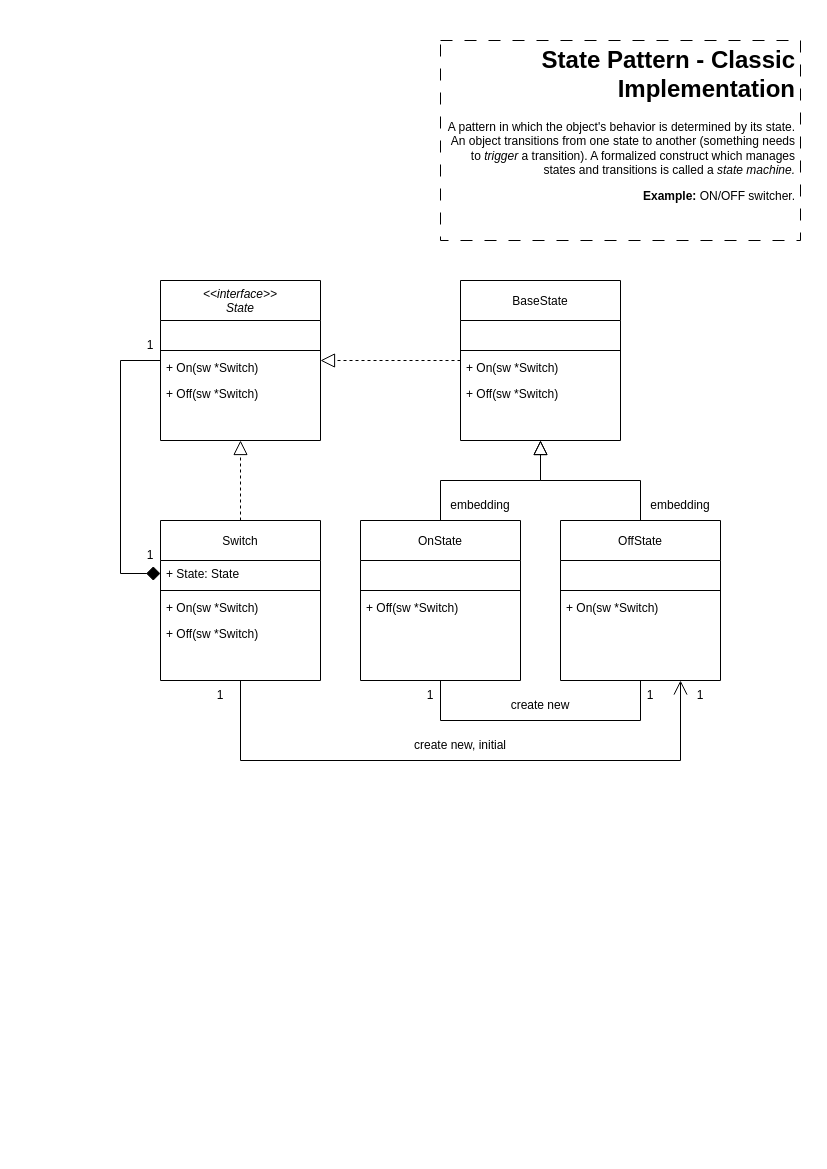

The diagram above was exported from draw.io. Its source (the exported page's mxGraphModel, read from the mxfile embedded in the PNG):
<mxGraphModel dx="1050" dy="535" grid="1" gridSize="10" guides="1" tooltips="1" connect="1" arrows="1" fold="1" page="1" pageScale="1" pageWidth="827" pageHeight="1169" math="0" shadow="0">
  <root>
    <mxCell id="WIyWlLk6GJQsqaUBKTNV-0" />
    <mxCell id="WIyWlLk6GJQsqaUBKTNV-1" parent="WIyWlLk6GJQsqaUBKTNV-0" />
    <mxCell id="0p9GcNyN9uZoglgmevGZ-32" style="edgeStyle=orthogonalEdgeStyle;rounded=0;orthogonalLoop=1;jettySize=auto;html=1;entryX=0;entryY=0.5;entryDx=0;entryDy=0;endArrow=diamond;endFill=1;endSize=12;" parent="WIyWlLk6GJQsqaUBKTNV-1" source="zkfFHV4jXpPFQw0GAbJ--0" target="0p9GcNyN9uZoglgmevGZ-24" edge="1">
      <mxGeometry relative="1" as="geometry">
        <Array as="points">
          <mxPoint x="120" y="360" />
          <mxPoint x="120" y="573" />
        </Array>
      </mxGeometry>
    </mxCell>
    <mxCell id="zkfFHV4jXpPFQw0GAbJ--0" value="&lt;&lt;interface&gt;&gt;&#10;State" style="swimlane;fontStyle=2;align=center;verticalAlign=top;childLayout=stackLayout;horizontal=1;startSize=40;horizontalStack=0;resizeParent=1;resizeLast=0;collapsible=1;marginBottom=0;rounded=0;shadow=0;strokeWidth=1;" parent="WIyWlLk6GJQsqaUBKTNV-1" vertex="1">
      <mxGeometry x="160" y="280" width="160" height="160" as="geometry">
        <mxRectangle x="230" y="140" width="160" height="26" as="alternateBounds" />
      </mxGeometry>
    </mxCell>
    <mxCell id="zkfFHV4jXpPFQw0GAbJ--1" value=" " style="text;align=left;verticalAlign=top;spacingLeft=4;spacingRight=4;overflow=hidden;rotatable=0;points=[[0,0.5],[1,0.5]];portConstraint=eastwest;" parent="zkfFHV4jXpPFQw0GAbJ--0" vertex="1">
      <mxGeometry y="40" width="160" height="26" as="geometry" />
    </mxCell>
    <mxCell id="zkfFHV4jXpPFQw0GAbJ--4" value="" style="line;html=1;strokeWidth=1;align=left;verticalAlign=middle;spacingTop=-1;spacingLeft=3;spacingRight=3;rotatable=0;labelPosition=right;points=[];portConstraint=eastwest;" parent="zkfFHV4jXpPFQw0GAbJ--0" vertex="1">
      <mxGeometry y="66" width="160" height="8" as="geometry" />
    </mxCell>
    <mxCell id="zkfFHV4jXpPFQw0GAbJ--5" value="+ On(sw *Switch)" style="text;align=left;verticalAlign=top;spacingLeft=4;spacingRight=4;overflow=hidden;rotatable=0;points=[[0,0.5],[1,0.5]];portConstraint=eastwest;" parent="zkfFHV4jXpPFQw0GAbJ--0" vertex="1">
      <mxGeometry y="74" width="160" height="26" as="geometry" />
    </mxCell>
    <mxCell id="0p9GcNyN9uZoglgmevGZ-7" value="+ Off(sw *Switch)" style="text;align=left;verticalAlign=top;spacingLeft=4;spacingRight=4;overflow=hidden;rotatable=0;points=[[0,0.5],[1,0.5]];portConstraint=eastwest;" parent="zkfFHV4jXpPFQw0GAbJ--0" vertex="1">
      <mxGeometry y="100" width="160" height="26" as="geometry" />
    </mxCell>
    <mxCell id="0p9GcNyN9uZoglgmevGZ-0" value="&lt;h1&gt;State Pattern - Classic Implementation&lt;/h1&gt;&lt;p&gt;A pattern in which the object's behavior is determined by its state. An object transitions from one state to another (something needs to &lt;i&gt;trigger&lt;/i&gt; a transition). A formalized construct which manages states and transitions is called a &lt;i&gt;state machine.&lt;/i&gt;&lt;/p&gt;&lt;p&gt;&lt;b&gt;Example: &lt;/b&gt;ON/OFF switcher.&lt;/p&gt;" style="text;html=1;strokeColor=default;fillColor=none;spacing=5;spacingTop=-20;whiteSpace=wrap;overflow=hidden;rounded=0;dashed=1;dashPattern=12 12;align=right;" parent="WIyWlLk6GJQsqaUBKTNV-1" vertex="1">
      <mxGeometry x="440" y="40" width="360" height="200" as="geometry" />
    </mxCell>
    <mxCell id="0p9GcNyN9uZoglgmevGZ-28" style="edgeStyle=orthogonalEdgeStyle;rounded=0;orthogonalLoop=1;jettySize=auto;html=1;endArrow=block;endFill=0;dashed=1;endSize=12;" parent="WIyWlLk6GJQsqaUBKTNV-1" source="0p9GcNyN9uZoglgmevGZ-8" target="zkfFHV4jXpPFQw0GAbJ--0" edge="1">
      <mxGeometry relative="1" as="geometry" />
    </mxCell>
    <mxCell id="0p9GcNyN9uZoglgmevGZ-8" value="BaseState" style="swimlane;fontStyle=0;align=center;verticalAlign=middle;childLayout=stackLayout;horizontal=1;startSize=40;horizontalStack=0;resizeParent=1;resizeLast=0;collapsible=1;marginBottom=0;rounded=0;shadow=0;strokeWidth=1;" parent="WIyWlLk6GJQsqaUBKTNV-1" vertex="1">
      <mxGeometry x="460" y="280" width="160" height="160" as="geometry">
        <mxRectangle x="230" y="140" width="160" height="26" as="alternateBounds" />
      </mxGeometry>
    </mxCell>
    <mxCell id="0p9GcNyN9uZoglgmevGZ-9" value=" " style="text;align=left;verticalAlign=top;spacingLeft=4;spacingRight=4;overflow=hidden;rotatable=0;points=[[0,0.5],[1,0.5]];portConstraint=eastwest;" parent="0p9GcNyN9uZoglgmevGZ-8" vertex="1">
      <mxGeometry y="40" width="160" height="26" as="geometry" />
    </mxCell>
    <mxCell id="0p9GcNyN9uZoglgmevGZ-10" value="" style="line;html=1;strokeWidth=1;align=left;verticalAlign=middle;spacingTop=-1;spacingLeft=3;spacingRight=3;rotatable=0;labelPosition=right;points=[];portConstraint=eastwest;" parent="0p9GcNyN9uZoglgmevGZ-8" vertex="1">
      <mxGeometry y="66" width="160" height="8" as="geometry" />
    </mxCell>
    <mxCell id="0p9GcNyN9uZoglgmevGZ-11" value="+ On(sw *Switch)" style="text;align=left;verticalAlign=top;spacingLeft=4;spacingRight=4;overflow=hidden;rotatable=0;points=[[0,0.5],[1,0.5]];portConstraint=eastwest;" parent="0p9GcNyN9uZoglgmevGZ-8" vertex="1">
      <mxGeometry y="74" width="160" height="26" as="geometry" />
    </mxCell>
    <mxCell id="0p9GcNyN9uZoglgmevGZ-12" value="+ Off(sw *Switch)" style="text;align=left;verticalAlign=top;spacingLeft=4;spacingRight=4;overflow=hidden;rotatable=0;points=[[0,0.5],[1,0.5]];portConstraint=eastwest;" parent="0p9GcNyN9uZoglgmevGZ-8" vertex="1">
      <mxGeometry y="100" width="160" height="26" as="geometry" />
    </mxCell>
    <mxCell id="0p9GcNyN9uZoglgmevGZ-29" style="edgeStyle=orthogonalEdgeStyle;rounded=0;orthogonalLoop=1;jettySize=auto;html=1;endArrow=block;endFill=0;endSize=12;" parent="WIyWlLk6GJQsqaUBKTNV-1" source="0p9GcNyN9uZoglgmevGZ-13" target="0p9GcNyN9uZoglgmevGZ-8" edge="1">
      <mxGeometry relative="1" as="geometry">
        <Array as="points">
          <mxPoint x="440" y="480" />
          <mxPoint x="540" y="480" />
        </Array>
      </mxGeometry>
    </mxCell>
    <mxCell id="0p9GcNyN9uZoglgmevGZ-38" style="edgeStyle=orthogonalEdgeStyle;rounded=0;orthogonalLoop=1;jettySize=auto;html=1;endArrow=none;endFill=0;" parent="WIyWlLk6GJQsqaUBKTNV-1" source="0p9GcNyN9uZoglgmevGZ-13" target="0p9GcNyN9uZoglgmevGZ-18" edge="1">
      <mxGeometry relative="1" as="geometry">
        <Array as="points">
          <mxPoint x="440" y="720" />
          <mxPoint x="640" y="720" />
        </Array>
      </mxGeometry>
    </mxCell>
    <mxCell id="0p9GcNyN9uZoglgmevGZ-13" value="OnState" style="swimlane;fontStyle=0;align=center;verticalAlign=middle;childLayout=stackLayout;horizontal=1;startSize=40;horizontalStack=0;resizeParent=1;resizeLast=0;collapsible=1;marginBottom=0;rounded=0;shadow=0;strokeWidth=1;" parent="WIyWlLk6GJQsqaUBKTNV-1" vertex="1">
      <mxGeometry x="360" y="520" width="160" height="160" as="geometry">
        <mxRectangle x="230" y="140" width="160" height="26" as="alternateBounds" />
      </mxGeometry>
    </mxCell>
    <mxCell id="0p9GcNyN9uZoglgmevGZ-14" value=" " style="text;align=left;verticalAlign=top;spacingLeft=4;spacingRight=4;overflow=hidden;rotatable=0;points=[[0,0.5],[1,0.5]];portConstraint=eastwest;" parent="0p9GcNyN9uZoglgmevGZ-13" vertex="1">
      <mxGeometry y="40" width="160" height="26" as="geometry" />
    </mxCell>
    <mxCell id="0p9GcNyN9uZoglgmevGZ-15" value="" style="line;html=1;strokeWidth=1;align=left;verticalAlign=middle;spacingTop=-1;spacingLeft=3;spacingRight=3;rotatable=0;labelPosition=right;points=[];portConstraint=eastwest;" parent="0p9GcNyN9uZoglgmevGZ-13" vertex="1">
      <mxGeometry y="66" width="160" height="8" as="geometry" />
    </mxCell>
    <mxCell id="0p9GcNyN9uZoglgmevGZ-17" value="+ Off(sw *Switch)" style="text;align=left;verticalAlign=top;spacingLeft=4;spacingRight=4;overflow=hidden;rotatable=0;points=[[0,0.5],[1,0.5]];portConstraint=eastwest;" parent="0p9GcNyN9uZoglgmevGZ-13" vertex="1">
      <mxGeometry y="74" width="160" height="26" as="geometry" />
    </mxCell>
    <mxCell id="0p9GcNyN9uZoglgmevGZ-30" style="edgeStyle=orthogonalEdgeStyle;rounded=0;orthogonalLoop=1;jettySize=auto;html=1;endArrow=block;endFill=0;endSize=12;" parent="WIyWlLk6GJQsqaUBKTNV-1" source="0p9GcNyN9uZoglgmevGZ-18" target="0p9GcNyN9uZoglgmevGZ-8" edge="1">
      <mxGeometry relative="1" as="geometry">
        <Array as="points">
          <mxPoint x="640" y="480" />
          <mxPoint x="540" y="480" />
        </Array>
      </mxGeometry>
    </mxCell>
    <mxCell id="0p9GcNyN9uZoglgmevGZ-18" value="OffState" style="swimlane;fontStyle=0;align=center;verticalAlign=middle;childLayout=stackLayout;horizontal=1;startSize=40;horizontalStack=0;resizeParent=1;resizeLast=0;collapsible=1;marginBottom=0;rounded=0;shadow=0;strokeWidth=1;" parent="WIyWlLk6GJQsqaUBKTNV-1" vertex="1">
      <mxGeometry x="560" y="520" width="160" height="160" as="geometry">
        <mxRectangle x="230" y="140" width="160" height="26" as="alternateBounds" />
      </mxGeometry>
    </mxCell>
    <mxCell id="0p9GcNyN9uZoglgmevGZ-19" value=" " style="text;align=left;verticalAlign=top;spacingLeft=4;spacingRight=4;overflow=hidden;rotatable=0;points=[[0,0.5],[1,0.5]];portConstraint=eastwest;" parent="0p9GcNyN9uZoglgmevGZ-18" vertex="1">
      <mxGeometry y="40" width="160" height="26" as="geometry" />
    </mxCell>
    <mxCell id="0p9GcNyN9uZoglgmevGZ-20" value="" style="line;html=1;strokeWidth=1;align=left;verticalAlign=middle;spacingTop=-1;spacingLeft=3;spacingRight=3;rotatable=0;labelPosition=right;points=[];portConstraint=eastwest;" parent="0p9GcNyN9uZoglgmevGZ-18" vertex="1">
      <mxGeometry y="66" width="160" height="8" as="geometry" />
    </mxCell>
    <mxCell id="0p9GcNyN9uZoglgmevGZ-21" value="+ On(sw *Switch)" style="text;align=left;verticalAlign=top;spacingLeft=4;spacingRight=4;overflow=hidden;rotatable=0;points=[[0,0.5],[1,0.5]];portConstraint=eastwest;" parent="0p9GcNyN9uZoglgmevGZ-18" vertex="1">
      <mxGeometry y="74" width="160" height="26" as="geometry" />
    </mxCell>
    <mxCell id="0p9GcNyN9uZoglgmevGZ-33" style="edgeStyle=orthogonalEdgeStyle;rounded=0;orthogonalLoop=1;jettySize=auto;html=1;dashed=1;endArrow=block;endFill=0;endSize=12;" parent="WIyWlLk6GJQsqaUBKTNV-1" source="0p9GcNyN9uZoglgmevGZ-23" target="zkfFHV4jXpPFQw0GAbJ--0" edge="1">
      <mxGeometry relative="1" as="geometry" />
    </mxCell>
    <mxCell id="0p9GcNyN9uZoglgmevGZ-23" value="Switch" style="swimlane;fontStyle=0;align=center;verticalAlign=middle;childLayout=stackLayout;horizontal=1;startSize=40;horizontalStack=0;resizeParent=1;resizeLast=0;collapsible=1;marginBottom=0;rounded=0;shadow=0;strokeWidth=1;" parent="WIyWlLk6GJQsqaUBKTNV-1" vertex="1">
      <mxGeometry x="160" y="520" width="160" height="160" as="geometry">
        <mxRectangle x="230" y="140" width="160" height="26" as="alternateBounds" />
      </mxGeometry>
    </mxCell>
    <mxCell id="0p9GcNyN9uZoglgmevGZ-24" value="+ State: State" style="text;align=left;verticalAlign=top;spacingLeft=4;spacingRight=4;overflow=hidden;rotatable=0;points=[[0,0.5],[1,0.5]];portConstraint=eastwest;" parent="0p9GcNyN9uZoglgmevGZ-23" vertex="1">
      <mxGeometry y="40" width="160" height="26" as="geometry" />
    </mxCell>
    <mxCell id="0p9GcNyN9uZoglgmevGZ-25" value="" style="line;html=1;strokeWidth=1;align=left;verticalAlign=middle;spacingTop=-1;spacingLeft=3;spacingRight=3;rotatable=0;labelPosition=right;points=[];portConstraint=eastwest;" parent="0p9GcNyN9uZoglgmevGZ-23" vertex="1">
      <mxGeometry y="66" width="160" height="8" as="geometry" />
    </mxCell>
    <mxCell id="0p9GcNyN9uZoglgmevGZ-26" value="+ On(sw *Switch)" style="text;align=left;verticalAlign=top;spacingLeft=4;spacingRight=4;overflow=hidden;rotatable=0;points=[[0,0.5],[1,0.5]];portConstraint=eastwest;" parent="0p9GcNyN9uZoglgmevGZ-23" vertex="1">
      <mxGeometry y="74" width="160" height="26" as="geometry" />
    </mxCell>
    <mxCell id="0p9GcNyN9uZoglgmevGZ-27" value="+ Off(sw *Switch)" style="text;align=left;verticalAlign=top;spacingLeft=4;spacingRight=4;overflow=hidden;rotatable=0;points=[[0,0.5],[1,0.5]];portConstraint=eastwest;" parent="0p9GcNyN9uZoglgmevGZ-23" vertex="1">
      <mxGeometry y="100" width="160" height="26" as="geometry" />
    </mxCell>
    <mxCell id="0p9GcNyN9uZoglgmevGZ-34" value="1" style="text;html=1;strokeColor=none;fillColor=none;align=center;verticalAlign=middle;whiteSpace=wrap;rounded=0;" parent="WIyWlLk6GJQsqaUBKTNV-1" vertex="1">
      <mxGeometry x="120" y="540" width="60" height="30" as="geometry" />
    </mxCell>
    <mxCell id="0p9GcNyN9uZoglgmevGZ-35" value="1" style="text;html=1;strokeColor=none;fillColor=none;align=center;verticalAlign=middle;whiteSpace=wrap;rounded=0;" parent="WIyWlLk6GJQsqaUBKTNV-1" vertex="1">
      <mxGeometry x="120" y="330" width="60" height="30" as="geometry" />
    </mxCell>
    <mxCell id="0p9GcNyN9uZoglgmevGZ-36" value="embedding" style="text;html=1;strokeColor=none;fillColor=none;align=center;verticalAlign=middle;whiteSpace=wrap;rounded=0;" parent="WIyWlLk6GJQsqaUBKTNV-1" vertex="1">
      <mxGeometry x="450" y="490" width="60" height="30" as="geometry" />
    </mxCell>
    <mxCell id="0p9GcNyN9uZoglgmevGZ-37" value="embedding" style="text;html=1;strokeColor=none;fillColor=none;align=center;verticalAlign=middle;whiteSpace=wrap;rounded=0;" parent="WIyWlLk6GJQsqaUBKTNV-1" vertex="1">
      <mxGeometry x="650" y="490" width="60" height="30" as="geometry" />
    </mxCell>
    <mxCell id="0p9GcNyN9uZoglgmevGZ-39" value="1" style="text;html=1;strokeColor=none;fillColor=none;align=center;verticalAlign=middle;whiteSpace=wrap;rounded=0;" parent="WIyWlLk6GJQsqaUBKTNV-1" vertex="1">
      <mxGeometry x="400" y="680" width="60" height="30" as="geometry" />
    </mxCell>
    <mxCell id="0p9GcNyN9uZoglgmevGZ-43" style="edgeStyle=orthogonalEdgeStyle;rounded=0;orthogonalLoop=1;jettySize=auto;html=1;exitX=1;exitY=0;exitDx=0;exitDy=0;endArrow=none;endFill=0;endSize=12;startArrow=open;startFill=0;startSize=12;" parent="WIyWlLk6GJQsqaUBKTNV-1" source="0p9GcNyN9uZoglgmevGZ-40" target="0p9GcNyN9uZoglgmevGZ-23" edge="1">
      <mxGeometry relative="1" as="geometry">
        <Array as="points">
          <mxPoint x="680" y="760" />
          <mxPoint x="240" y="760" />
        </Array>
      </mxGeometry>
    </mxCell>
    <mxCell id="0p9GcNyN9uZoglgmevGZ-40" value="1" style="text;html=1;strokeColor=none;fillColor=none;align=center;verticalAlign=middle;whiteSpace=wrap;rounded=0;" parent="WIyWlLk6GJQsqaUBKTNV-1" vertex="1">
      <mxGeometry x="620" y="680" width="60" height="30" as="geometry" />
    </mxCell>
    <mxCell id="0p9GcNyN9uZoglgmevGZ-41" value="create new" style="text;html=1;strokeColor=none;fillColor=none;align=center;verticalAlign=middle;whiteSpace=wrap;rounded=0;" parent="WIyWlLk6GJQsqaUBKTNV-1" vertex="1">
      <mxGeometry x="505" y="690" width="70" height="30" as="geometry" />
    </mxCell>
    <mxCell id="0p9GcNyN9uZoglgmevGZ-44" value="create new, initial" style="text;html=1;strokeColor=none;fillColor=none;align=center;verticalAlign=middle;whiteSpace=wrap;rounded=0;" parent="WIyWlLk6GJQsqaUBKTNV-1" vertex="1">
      <mxGeometry x="410" y="730" width="100" height="30" as="geometry" />
    </mxCell>
    <mxCell id="0p9GcNyN9uZoglgmevGZ-45" value="1" style="text;html=1;strokeColor=none;fillColor=none;align=center;verticalAlign=middle;whiteSpace=wrap;rounded=0;" parent="WIyWlLk6GJQsqaUBKTNV-1" vertex="1">
      <mxGeometry x="190" y="680" width="60" height="30" as="geometry" />
    </mxCell>
    <mxCell id="0p9GcNyN9uZoglgmevGZ-46" value="1" style="text;html=1;strokeColor=none;fillColor=none;align=center;verticalAlign=middle;whiteSpace=wrap;rounded=0;" parent="WIyWlLk6GJQsqaUBKTNV-1" vertex="1">
      <mxGeometry x="670" y="680" width="60" height="30" as="geometry" />
    </mxCell>
  </root>
</mxGraphModel>